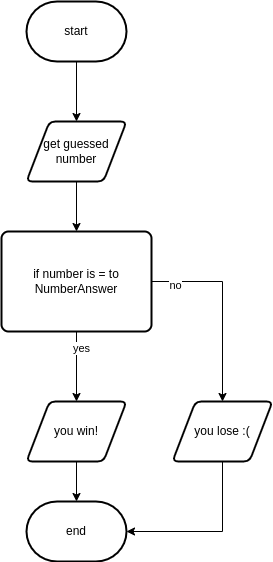

The diagram above was exported from draw.io. Its source (the exported page's mxGraphModel, read from the mxfile embedded in the PNG):
<mxGraphModel dx="834" dy="607" grid="1" gridSize="10" guides="1" tooltips="1" connect="1" arrows="1" fold="1" page="1" pageScale="1" pageWidth="827" pageHeight="1169" math="0" shadow="0">
  <root>
    <mxCell id="0" />
    <mxCell id="1" parent="0" />
    <mxCell id="7" style="edgeStyle=none;html=1;exitX=0.5;exitY=1;exitDx=0;exitDy=0;exitPerimeter=0;entryX=0.5;entryY=0;entryDx=0;entryDy=0;" parent="1" source="2" target="3" edge="1">
      <mxGeometry relative="1" as="geometry" />
    </mxCell>
    <mxCell id="2" value="start" style="strokeWidth=2;html=1;shape=mxgraph.flowchart.terminator;whiteSpace=wrap;" parent="1" vertex="1">
      <mxGeometry x="364" y="60" width="100" height="60" as="geometry" />
    </mxCell>
    <mxCell id="8" style="edgeStyle=none;html=1;exitX=0.5;exitY=1;exitDx=0;exitDy=0;entryX=0.5;entryY=0;entryDx=0;entryDy=0;" parent="1" source="3" target="4" edge="1">
      <mxGeometry relative="1" as="geometry" />
    </mxCell>
    <mxCell id="3" value="get guessed number" style="shape=parallelogram;html=1;strokeWidth=2;perimeter=parallelogramPerimeter;whiteSpace=wrap;rounded=1;arcSize=12;size=0.23;" parent="1" vertex="1">
      <mxGeometry x="364" y="180" width="100" height="60" as="geometry" />
    </mxCell>
    <mxCell id="9" style="edgeStyle=none;html=1;exitX=0.5;exitY=1;exitDx=0;exitDy=0;entryX=0.5;entryY=0;entryDx=0;entryDy=0;" parent="1" source="4" target="5" edge="1">
      <mxGeometry relative="1" as="geometry" />
    </mxCell>
    <mxCell id="11" value="yes" style="edgeLabel;html=1;align=center;verticalAlign=middle;resizable=0;points=[];" vertex="1" connectable="0" parent="9">
      <mxGeometry x="-0.5429" y="4" relative="1" as="geometry">
        <mxPoint as="offset" />
      </mxGeometry>
    </mxCell>
    <mxCell id="13" style="edgeStyle=orthogonalEdgeStyle;html=1;exitX=1;exitY=0.5;exitDx=0;exitDy=0;entryX=0.5;entryY=0;entryDx=0;entryDy=0;rounded=0;" edge="1" parent="1" source="4" target="12">
      <mxGeometry relative="1" as="geometry" />
    </mxCell>
    <mxCell id="15" value="no" style="edgeLabel;html=1;align=center;verticalAlign=middle;resizable=0;points=[];fontSize=11;fontFamily=Helvetica;fontColor=default;" vertex="1" connectable="0" parent="13">
      <mxGeometry x="-0.7592" y="-3" relative="1" as="geometry">
        <mxPoint as="offset" />
      </mxGeometry>
    </mxCell>
    <mxCell id="4" value="if number is = to NumberAnswer" style="rounded=1;whiteSpace=wrap;html=1;absoluteArcSize=1;arcSize=14;strokeWidth=2;" parent="1" vertex="1">
      <mxGeometry x="339" y="290" width="150" height="100" as="geometry" />
    </mxCell>
    <mxCell id="10" style="edgeStyle=none;html=1;exitX=0.5;exitY=1;exitDx=0;exitDy=0;entryX=0.5;entryY=0;entryDx=0;entryDy=0;entryPerimeter=0;" parent="1" source="5" target="6" edge="1">
      <mxGeometry relative="1" as="geometry" />
    </mxCell>
    <mxCell id="5" value="you win!" style="shape=parallelogram;html=1;strokeWidth=2;perimeter=parallelogramPerimeter;whiteSpace=wrap;rounded=1;arcSize=12;size=0.23;" parent="1" vertex="1">
      <mxGeometry x="364" y="460" width="100" height="60" as="geometry" />
    </mxCell>
    <mxCell id="6" value="end" style="strokeWidth=2;html=1;shape=mxgraph.flowchart.terminator;whiteSpace=wrap;" parent="1" vertex="1">
      <mxGeometry x="364" y="560" width="100" height="60" as="geometry" />
    </mxCell>
    <mxCell id="14" style="edgeStyle=orthogonalEdgeStyle;shape=connector;rounded=0;html=1;exitX=0.5;exitY=1;exitDx=0;exitDy=0;entryX=1;entryY=0.5;entryDx=0;entryDy=0;entryPerimeter=0;labelBackgroundColor=default;fontFamily=Helvetica;fontSize=11;fontColor=default;endArrow=classic;strokeColor=default;" edge="1" parent="1" source="12" target="6">
      <mxGeometry relative="1" as="geometry">
        <Array as="points">
          <mxPoint x="560" y="590" />
        </Array>
      </mxGeometry>
    </mxCell>
    <mxCell id="12" value="you lose :(" style="shape=parallelogram;html=1;strokeWidth=2;perimeter=parallelogramPerimeter;whiteSpace=wrap;rounded=1;arcSize=12;size=0.23;" vertex="1" parent="1">
      <mxGeometry x="510" y="460" width="100" height="60" as="geometry" />
    </mxCell>
  </root>
</mxGraphModel>